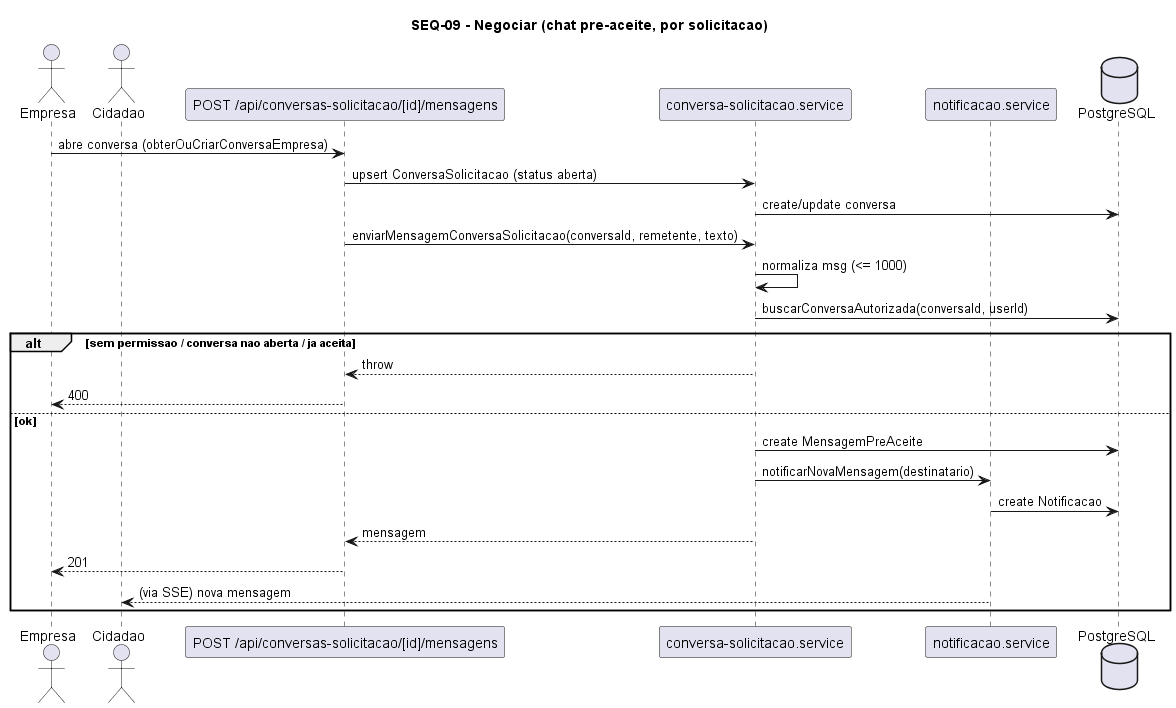

The diagram above was rendered by PlantUML. Its source (embedded in the PNG):
@startuml SEQ-09-negociar-pre-aceite
title SEQ-09 - Negociar (chat pre-aceite, por solicitacao)
actor Empresa
actor Cidadao
participant "POST /api/conversas-solicitacao/[id]/mensagens" as EP
participant "conversa-solicitacao.service" as SVC
participant "notificacao.service" as N
database PostgreSQL as DB

Empresa -> EP : abre conversa (obterOuCriarConversaEmpresa)
EP -> SVC : upsert ConversaSolicitacao (status aberta)
SVC -> DB : create/update conversa
EP -> SVC : enviarMensagemConversaSolicitacao(conversaId, remetente, texto)
SVC -> SVC : normaliza msg (<= 1000)
SVC -> DB : buscarConversaAutorizada(conversaId, userId)
alt sem permissao / conversa nao aberta / ja aceita
  SVC --> EP : throw
  EP --> Empresa : 400
else ok
  SVC -> DB : create MensagemPreAceite
  SVC -> N : notificarNovaMensagem(destinatario)
  N -> DB : create Notificacao
  SVC --> EP : mensagem
  EP --> Empresa : 201
  N --> Cidadao : (via SSE) nova mensagem
end
@enduml